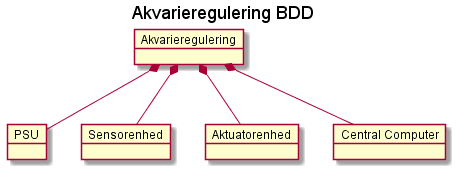

The diagram above was rendered by PlantUML. Its source (embedded in the PNG):
@startuml
skinparam BackgroundColor transparent

title Akvarieregulering BDD

object "Akvarieregulering" as System
object "PSU" as PSU
object "Sensorenhed" as sensor
object "Aktuatorenhed" as aktuator
object "Central Computer" as CC

System *-- PSU
System *-- sensor
System *-- aktuator
System *-- CC

@enduml